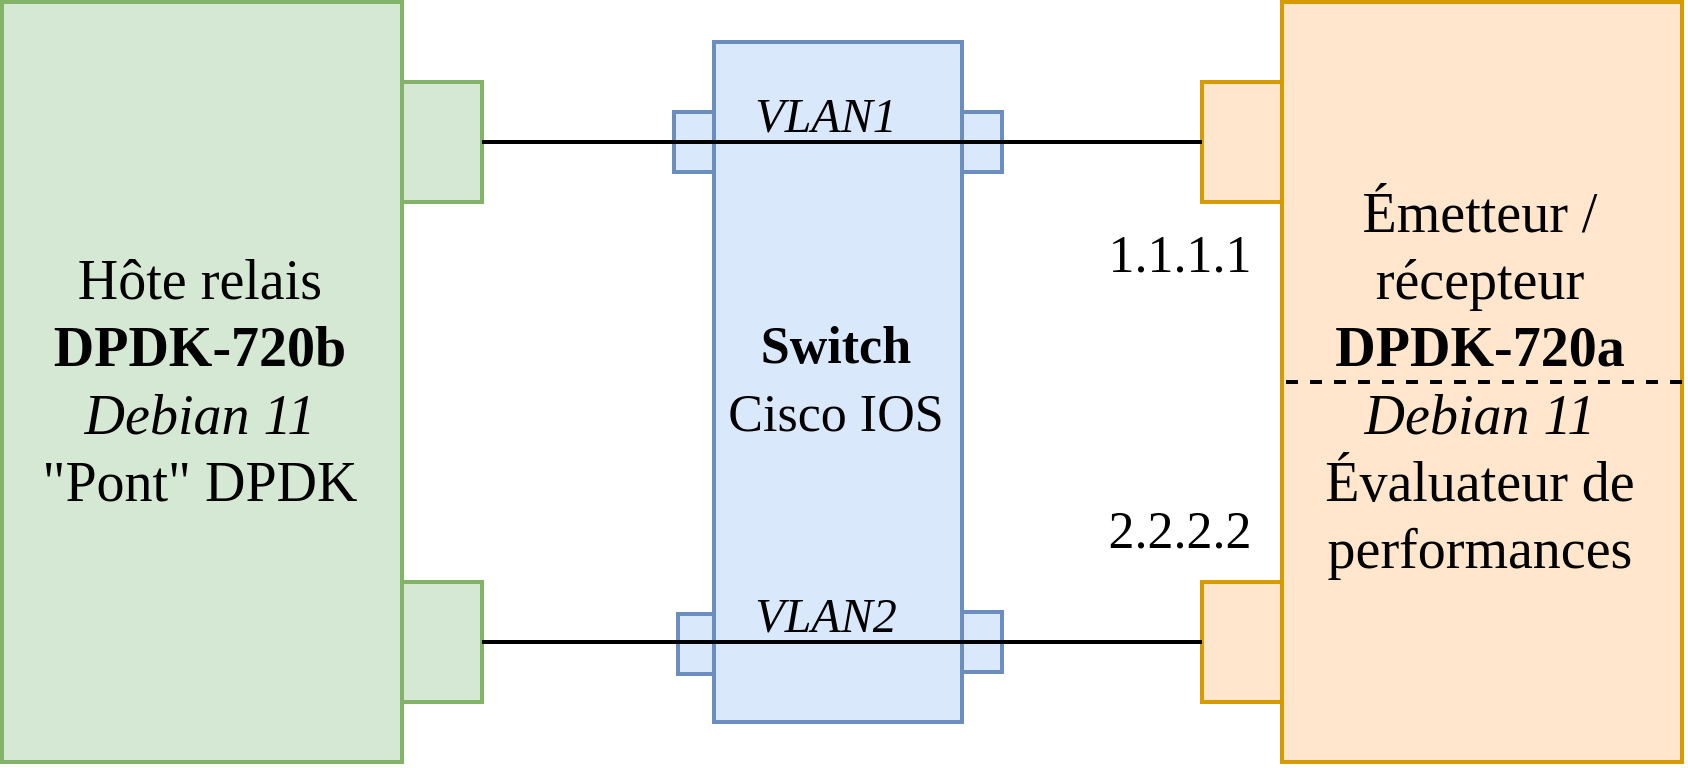

The diagram above was exported from draw.io. Its source (the exported page's mxGraphModel, read from the mxfile embedded in the PNG):
<mxGraphModel dx="978" dy="537" grid="1" gridSize="10" guides="1" tooltips="1" connect="1" arrows="1" fold="1" page="1" pageScale="1" pageWidth="827" pageHeight="1169" math="0" shadow="0">
  <root>
    <mxCell id="0" />
    <mxCell id="1" parent="0" />
    <mxCell id="_3jBr_nJh7jiRhA8hPx--9" value="" style="rounded=0;whiteSpace=wrap;html=1;fillColor=#dae8fc;strokeColor=#6c8ebf;fontFamily=Times New Roman;fontSize=14;" parent="1" vertex="1">
      <mxGeometry x="430" y="97.5" width="10" height="15" as="geometry" />
    </mxCell>
    <mxCell id="_3jBr_nJh7jiRhA8hPx--8" value="" style="rounded=0;whiteSpace=wrap;html=1;fillColor=#dae8fc;strokeColor=#6c8ebf;fontFamily=Times New Roman;fontSize=14;" parent="1" vertex="1">
      <mxGeometry x="358" y="97.5" width="10" height="15" as="geometry" />
    </mxCell>
    <mxCell id="_3jBr_nJh7jiRhA8hPx--7" value="" style="rounded=0;whiteSpace=wrap;html=1;fillColor=#dae8fc;strokeColor=#6c8ebf;fontFamily=Times New Roman;fontSize=14;" parent="1" vertex="1">
      <mxGeometry x="359" y="223" width="10" height="15" as="geometry" />
    </mxCell>
    <mxCell id="_3jBr_nJh7jiRhA8hPx--6" value="" style="rounded=0;whiteSpace=wrap;html=1;fillColor=#dae8fc;strokeColor=#6c8ebf;fontFamily=Times New Roman;fontSize=14;" parent="1" vertex="1">
      <mxGeometry x="430" y="222.5" width="10" height="15" as="geometry" />
    </mxCell>
    <mxCell id="_3jBr_nJh7jiRhA8hPx--1" value="&lt;font style=&quot;font-size: 13px;&quot; face=&quot;Times New Roman&quot;&gt;&lt;b&gt;Switch&lt;br&gt;&lt;/b&gt;Cisco IOS&lt;/font&gt;" style="rounded=0;whiteSpace=wrap;html=1;fillColor=#dae8fc;strokeColor=#6c8ebf;" parent="1" vertex="1">
      <mxGeometry x="368" y="80" width="62" height="170" as="geometry" />
    </mxCell>
    <mxCell id="iww_2c8g-ky5JefgJGce-3" value="&lt;font style=&quot;font-size: 14px;&quot;&gt;Hôte relais&lt;br style=&quot;&quot;&gt;&lt;b&gt;&lt;font style=&quot;font-size: 14px;&quot;&gt;DPDK-720b&lt;/font&gt;&lt;/b&gt;&lt;br style=&quot;&quot;&gt;&lt;/font&gt;&lt;div style=&quot;&quot;&gt;&lt;font style=&quot;font-size: 14px;&quot;&gt;&lt;i&gt;Debian 11&lt;/i&gt;&lt;/font&gt;&lt;/div&gt;&lt;font style=&quot;font-size: 14px;&quot;&gt;&quot;Pont&quot; DPDK&lt;/font&gt;" style="rounded=0;whiteSpace=wrap;html=1;fillColor=#d5e8d4;strokeColor=#82b366;fontFamily=Times New Roman;fontSize=14;" parent="1" vertex="1">
      <mxGeometry x="190" y="70" width="100" height="190" as="geometry" />
    </mxCell>
    <mxCell id="iww_2c8g-ky5JefgJGce-6" value="&lt;font style=&quot;&quot;&gt;Émetteur / récepteur&lt;br&gt;&lt;/font&gt;&lt;div&gt;&lt;font style=&quot;&quot;&gt;&lt;b&gt;DPDK-720a&lt;/b&gt; &lt;i&gt;Debian 11&lt;/i&gt;&lt;br&gt;&lt;/font&gt;&lt;/div&gt;&lt;div&gt;&lt;font style=&quot;&quot;&gt;Évaluateur de performances&lt;br&gt;&lt;/font&gt;&lt;/div&gt;" style="rounded=0;whiteSpace=wrap;html=1;fillColor=#ffe6cc;strokeColor=#d79b00;fontFamily=Times New Roman;fontSize=14;" parent="1" vertex="1">
      <mxGeometry x="510" y="70" width="100" height="190" as="geometry" />
    </mxCell>
    <mxCell id="iww_2c8g-ky5JefgJGce-10" value="" style="rounded=0;whiteSpace=wrap;html=1;fillColor=#d5e8d4;strokeColor=#82b366;fontFamily=Times New Roman;fontSize=14;" parent="1" vertex="1">
      <mxGeometry x="290" y="215" width="20" height="30" as="geometry" />
    </mxCell>
    <mxCell id="iww_2c8g-ky5JefgJGce-14" value="" style="rounded=0;whiteSpace=wrap;html=1;fillColor=#ffe6cc;strokeColor=#d79b00;fontFamily=Times New Roman;fontSize=14;" parent="1" vertex="1">
      <mxGeometry x="490" y="215" width="20" height="30" as="geometry" />
    </mxCell>
    <mxCell id="iww_2c8g-ky5JefgJGce-24" value="&lt;i&gt;&lt;font style=&quot;font-size: 12px;&quot;&gt;VLAN2&lt;/font&gt;&lt;/i&gt;" style="text;html=1;strokeColor=none;fillColor=none;align=center;verticalAlign=middle;whiteSpace=wrap;rounded=0;fontFamily=Times New Roman;fontSize=14;" parent="1" vertex="1">
      <mxGeometry x="374.5" y="215" width="43" height="15.5" as="geometry" />
    </mxCell>
    <mxCell id="iww_2c8g-ky5JefgJGce-26" value="" style="endArrow=none;html=1;rounded=0;exitX=1;exitY=0.5;exitDx=0;exitDy=0;entryX=0;entryY=0.5;entryDx=0;entryDy=0;fontFamily=Times New Roman;fontSize=14;" parent="1" edge="1" target="iww_2c8g-ky5JefgJGce-14" source="iww_2c8g-ky5JefgJGce-10">
      <mxGeometry width="50" height="50" relative="1" as="geometry">
        <mxPoint x="320" y="229.5" as="sourcePoint" />
        <mxPoint x="480" y="229.5" as="targetPoint" />
        <Array as="points" />
      </mxGeometry>
    </mxCell>
    <mxCell id="iww_2c8g-ky5JefgJGce-43" value="" style="rounded=0;whiteSpace=wrap;html=1;fillColor=#d5e8d4;strokeColor=#82b366;fontFamily=Times New Roman;fontSize=14;" parent="1" vertex="1">
      <mxGeometry x="290" y="90" width="20" height="30" as="geometry" />
    </mxCell>
    <mxCell id="iww_2c8g-ky5JefgJGce-44" value="" style="rounded=0;whiteSpace=wrap;html=1;fillColor=#ffe6cc;strokeColor=#d79b00;fontFamily=Times New Roman;fontSize=14;" parent="1" vertex="1">
      <mxGeometry x="490" y="90" width="20" height="30" as="geometry" />
    </mxCell>
    <mxCell id="iww_2c8g-ky5JefgJGce-47" value="" style="endArrow=none;html=1;rounded=0;exitX=1;exitY=0.5;exitDx=0;exitDy=0;entryX=0;entryY=0.5;entryDx=0;entryDy=0;fontFamily=Times New Roman;fontSize=14;" parent="1" edge="1" target="iww_2c8g-ky5JefgJGce-44" source="iww_2c8g-ky5JefgJGce-43">
      <mxGeometry width="50" height="50" relative="1" as="geometry">
        <mxPoint x="320" y="104.5" as="sourcePoint" />
        <mxPoint x="480" y="104.5" as="targetPoint" />
        <Array as="points" />
      </mxGeometry>
    </mxCell>
    <mxCell id="iww_2c8g-ky5JefgJGce-53" value="&lt;font style=&quot;font-size: 13px;&quot;&gt;1.1.1.1&lt;/font&gt;" style="text;html=1;strokeColor=none;fillColor=none;align=center;verticalAlign=middle;whiteSpace=wrap;rounded=0;fontFamily=Times New Roman;fontSize=14;" parent="1" vertex="1">
      <mxGeometry x="460" y="120" width="50" height="25.5" as="geometry" />
    </mxCell>
    <mxCell id="iww_2c8g-ky5JefgJGce-54" value="&lt;font style=&quot;font-size: 13px;&quot;&gt;2.2.2.2&lt;/font&gt;" style="text;html=1;strokeColor=none;fillColor=none;align=center;verticalAlign=middle;whiteSpace=wrap;rounded=0;fontFamily=Times New Roman;fontSize=14;" parent="1" vertex="1">
      <mxGeometry x="460" y="190" width="50" height="25" as="geometry" />
    </mxCell>
    <mxCell id="Vg4PYHGAv2mOHSBdDds3-5" value="" style="endArrow=none;html=1;rounded=0;entryX=0;entryY=0.5;entryDx=0;entryDy=0;exitX=1;exitY=0.5;exitDx=0;exitDy=0;dashed=1;" parent="1" source="iww_2c8g-ky5JefgJGce-6" target="iww_2c8g-ky5JefgJGce-6" edge="1">
      <mxGeometry width="50" height="50" relative="1" as="geometry">
        <mxPoint x="585" y="160" as="sourcePoint" />
        <mxPoint x="505" y="160" as="targetPoint" />
      </mxGeometry>
    </mxCell>
    <mxCell id="2F9G3XC26pRuq2YEdqN8-1" value="&lt;i&gt;&lt;font style=&quot;font-size: 12px;&quot;&gt;VLAN1&lt;/font&gt;&lt;/i&gt;" style="text;html=1;strokeColor=none;fillColor=none;align=center;verticalAlign=middle;whiteSpace=wrap;rounded=0;fontFamily=Times New Roman;fontSize=14;" vertex="1" parent="1">
      <mxGeometry x="374.5" y="90" width="43" height="15.5" as="geometry" />
    </mxCell>
  </root>
</mxGraphModel>